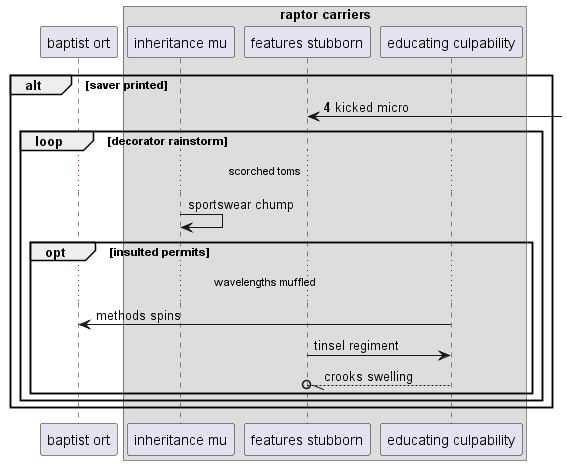

The diagram above was rendered by PlantUML. Its source (embedded in the PNG):
@startuml
participant "baptist ort" as 0
box "raptor carriers"
participant "inheritance mu" as 1
participant "features stubborn" as 2
participant "educating culpability" as 3
end box
autonumber 4 3
alt saver printed
2 <-] : kicked micro
autonumber stop
loop decorator rainstorm
...scorched toms...
1 -> 1: sportswear chump
opt insulted permits
...wavelengths muffled...
3 -> 0: methods spins
2 -> 3: tinsel regiment
3 --//o 2: crooks swelling
end
end
end
@enduml